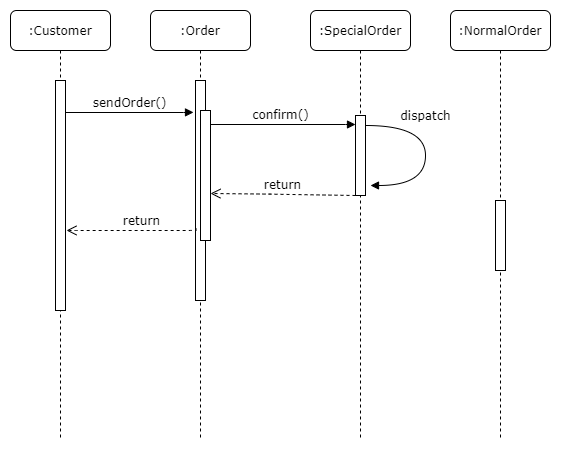

The diagram above was exported from draw.io. Its source (the exported page's mxGraphModel, read from the mxfile embedded in the PNG):
<mxGraphModel dx="700" dy="735" grid="1" gridSize="10" guides="1" tooltips="1" connect="1" arrows="1" fold="1" page="1" pageScale="1" pageWidth="1100" pageHeight="850" background="#ffffff" math="0" shadow="0">
  <root>
    <mxCell id="0" />
    <mxCell id="1" parent="0" />
    <mxCell id="7baba1c4bc27f4b0-2" value=":Order" style="shape=umlLifeline;perimeter=lifelinePerimeter;whiteSpace=wrap;html=1;container=1;collapsible=0;recursiveResize=0;outlineConnect=0;rounded=1;shadow=0;comic=0;labelBackgroundColor=none;strokeWidth=1;fontFamily=Verdana;fontSize=12;align=center;" parent="1" vertex="1">
      <mxGeometry x="240" y="80" width="100" height="430" as="geometry" />
    </mxCell>
    <mxCell id="7baba1c4bc27f4b0-10" value="" style="html=1;points=[];perimeter=orthogonalPerimeter;rounded=0;shadow=0;comic=0;labelBackgroundColor=none;strokeWidth=1;fontFamily=Verdana;fontSize=12;align=center;" parent="7baba1c4bc27f4b0-2" vertex="1">
      <mxGeometry x="45" y="70" width="10" height="220" as="geometry" />
    </mxCell>
    <mxCell id="7baba1c4bc27f4b0-3" value=":SpecialOrder" style="shape=umlLifeline;perimeter=lifelinePerimeter;whiteSpace=wrap;html=1;container=1;collapsible=0;recursiveResize=0;outlineConnect=0;rounded=1;shadow=0;comic=0;labelBackgroundColor=none;strokeWidth=1;fontFamily=Verdana;fontSize=12;align=center;" parent="1" vertex="1">
      <mxGeometry x="400" y="80" width="100" height="430" as="geometry" />
    </mxCell>
    <mxCell id="_mQ7jVhSNRdEcusQlNQD-5" value="" style="html=1;points=[];perimeter=orthogonalPerimeter;" vertex="1" parent="7baba1c4bc27f4b0-3">
      <mxGeometry x="45" y="105" width="10" height="80" as="geometry" />
    </mxCell>
    <mxCell id="7baba1c4bc27f4b0-4" value=":NormalOrder" style="shape=umlLifeline;perimeter=lifelinePerimeter;whiteSpace=wrap;html=1;container=1;collapsible=0;recursiveResize=0;outlineConnect=0;rounded=1;shadow=0;comic=0;labelBackgroundColor=none;strokeWidth=1;fontFamily=Verdana;fontSize=12;align=center;" parent="1" vertex="1">
      <mxGeometry x="540" y="80" width="100" height="430" as="geometry" />
    </mxCell>
    <mxCell id="7baba1c4bc27f4b0-34" value="" style="html=1;points=[];perimeter=orthogonalPerimeter;rounded=0;shadow=0;comic=0;labelBackgroundColor=none;strokeWidth=1;fontFamily=Verdana;fontSize=12;align=center;" parent="7baba1c4bc27f4b0-4" vertex="1">
      <mxGeometry x="45" y="190" width="10" height="70" as="geometry" />
    </mxCell>
    <mxCell id="7baba1c4bc27f4b0-8" value=":Customer" style="shape=umlLifeline;perimeter=lifelinePerimeter;whiteSpace=wrap;html=1;container=1;collapsible=0;recursiveResize=0;outlineConnect=0;rounded=1;shadow=0;comic=0;labelBackgroundColor=none;strokeWidth=1;fontFamily=Verdana;fontSize=12;align=center;" parent="1" vertex="1">
      <mxGeometry x="100" y="80" width="100" height="430" as="geometry" />
    </mxCell>
    <mxCell id="7baba1c4bc27f4b0-9" value="" style="html=1;points=[];perimeter=orthogonalPerimeter;rounded=0;shadow=0;comic=0;labelBackgroundColor=none;strokeWidth=1;fontFamily=Verdana;fontSize=12;align=center;" parent="7baba1c4bc27f4b0-8" vertex="1">
      <mxGeometry x="45" y="70" width="10" height="230" as="geometry" />
    </mxCell>
    <mxCell id="7baba1c4bc27f4b0-21" value="return" style="html=1;verticalAlign=bottom;endArrow=open;dashed=1;endSize=8;labelBackgroundColor=none;fontFamily=Verdana;fontSize=12;edgeStyle=elbowEdgeStyle;elbow=vertical;exitX=-0.4;exitY=0.908;exitDx=0;exitDy=0;exitPerimeter=0;entryX=1.1;entryY=0.652;entryDx=0;entryDy=0;entryPerimeter=0;" parent="1" source="_mQ7jVhSNRdEcusQlNQD-11" target="7baba1c4bc27f4b0-9" edge="1">
      <mxGeometry x="-0.1304" relative="1" as="geometry">
        <mxPoint x="170" y="300" as="targetPoint" />
        <Array as="points">
          <mxPoint x="240" y="300" />
          <mxPoint x="270" y="300" />
        </Array>
        <mxPoint x="280" y="300" as="sourcePoint" />
        <mxPoint as="offset" />
      </mxGeometry>
    </mxCell>
    <mxCell id="7baba1c4bc27f4b0-11" value="sendOrder()" style="html=1;verticalAlign=bottom;endArrow=block;labelBackgroundColor=none;fontFamily=Verdana;fontSize=12;edgeStyle=elbowEdgeStyle;elbow=vertical;entryX=-0.2;entryY=0.145;entryDx=0;entryDy=0;entryPerimeter=0;" parent="1" source="7baba1c4bc27f4b0-9" target="7baba1c4bc27f4b0-10" edge="1">
      <mxGeometry relative="1" as="geometry">
        <mxPoint x="220" y="190" as="sourcePoint" />
        <Array as="points">
          <mxPoint x="290" y="182" />
        </Array>
      </mxGeometry>
    </mxCell>
    <mxCell id="7baba1c4bc27f4b0-14" value="confirm()" style="html=1;verticalAlign=bottom;endArrow=block;entryX=0;entryY=0;labelBackgroundColor=none;fontFamily=Verdana;fontSize=12;edgeStyle=elbowEdgeStyle;elbow=vertical;" parent="1" edge="1">
      <mxGeometry relative="1" as="geometry">
        <mxPoint x="295" y="194" as="sourcePoint" />
        <mxPoint x="445" y="194.00000000000023" as="targetPoint" />
      </mxGeometry>
    </mxCell>
    <mxCell id="_mQ7jVhSNRdEcusQlNQD-7" value="dispatch" style="html=1;verticalAlign=bottom;endArrow=block;labelBackgroundColor=none;fontFamily=Verdana;fontSize=12;elbow=vertical;edgeStyle=orthogonalEdgeStyle;curved=1;exitX=1;exitY=0.125;exitDx=0;exitDy=0;exitPerimeter=0;" edge="1" parent="1" source="_mQ7jVhSNRdEcusQlNQD-5">
      <mxGeometry x="-0.3143" relative="1" as="geometry">
        <mxPoint x="460" y="195" as="sourcePoint" />
        <mxPoint x="460" y="255" as="targetPoint" />
        <Array as="points">
          <mxPoint x="515" y="195" />
          <mxPoint x="515" y="255" />
        </Array>
        <mxPoint as="offset" />
      </mxGeometry>
    </mxCell>
    <mxCell id="_mQ7jVhSNRdEcusQlNQD-10" value="return" style="html=1;verticalAlign=bottom;endArrow=open;dashed=1;endSize=8;labelBackgroundColor=none;fontFamily=Verdana;fontSize=12;exitX=0;exitY=1;exitDx=0;exitDy=0;exitPerimeter=0;" edge="1" parent="1" source="_mQ7jVhSNRdEcusQlNQD-5">
      <mxGeometry relative="1" as="geometry">
        <mxPoint x="300" y="263" as="targetPoint" />
        <mxPoint x="440" y="263" as="sourcePoint" />
        <Array as="points">
          <mxPoint x="350" y="263.5" />
        </Array>
      </mxGeometry>
    </mxCell>
    <mxCell id="_mQ7jVhSNRdEcusQlNQD-11" value="" style="html=1;points=[];perimeter=orthogonalPerimeter;" vertex="1" parent="1">
      <mxGeometry x="290" y="180" width="10" height="130" as="geometry" />
    </mxCell>
  </root>
</mxGraphModel>